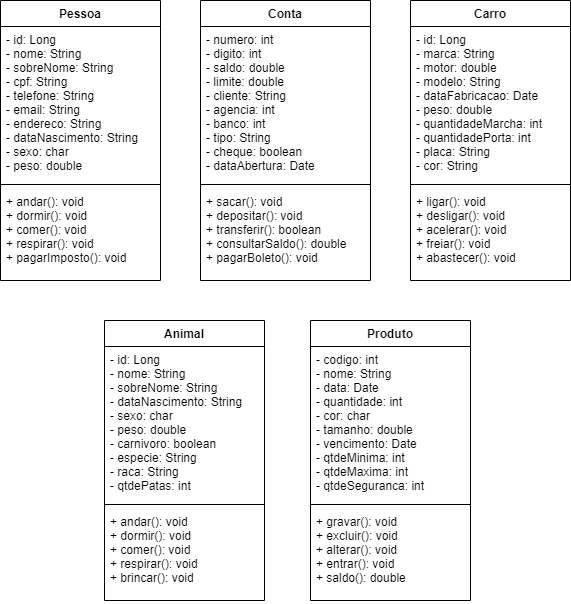

The diagram above was exported from draw.io. Its source (the exported page's mxGraphModel, read from the mxfile embedded in the PNG):
<mxGraphModel dx="1398" dy="592" grid="1" gridSize="10" guides="1" tooltips="1" connect="1" arrows="1" fold="1" page="1" pageScale="1" pageWidth="827" pageHeight="1169" math="0" shadow="0">
  <root>
    <mxCell id="WIyWlLk6GJQsqaUBKTNV-0" />
    <mxCell id="WIyWlLk6GJQsqaUBKTNV-1" parent="WIyWlLk6GJQsqaUBKTNV-0" />
    <mxCell id="3ONuWBcEYFsh167uC3L0-0" value="Pessoa" style="swimlane;fontStyle=1;align=center;verticalAlign=top;childLayout=stackLayout;horizontal=1;startSize=26;horizontalStack=0;resizeParent=1;resizeParentMax=0;resizeLast=0;collapsible=1;marginBottom=0;" vertex="1" parent="WIyWlLk6GJQsqaUBKTNV-1">
      <mxGeometry x="150" y="10" width="160" height="280" as="geometry" />
    </mxCell>
    <mxCell id="3ONuWBcEYFsh167uC3L0-1" value="- id: Long&#10;- nome: String&#10;- sobreNome: String&#10;- cpf: String&#10;- telefone: String&#10;- email: String&#10;- endereco: String&#10;- dataNascimento: String&#10;- sexo: char&#10;- peso: double" style="text;strokeColor=none;fillColor=none;align=left;verticalAlign=top;spacingLeft=4;spacingRight=4;overflow=hidden;rotatable=0;points=[[0,0.5],[1,0.5]];portConstraint=eastwest;" vertex="1" parent="3ONuWBcEYFsh167uC3L0-0">
      <mxGeometry y="26" width="160" height="154" as="geometry" />
    </mxCell>
    <mxCell id="3ONuWBcEYFsh167uC3L0-2" value="" style="line;strokeWidth=1;fillColor=none;align=left;verticalAlign=middle;spacingTop=-1;spacingLeft=3;spacingRight=3;rotatable=0;labelPosition=right;points=[];portConstraint=eastwest;" vertex="1" parent="3ONuWBcEYFsh167uC3L0-0">
      <mxGeometry y="180" width="160" height="8" as="geometry" />
    </mxCell>
    <mxCell id="3ONuWBcEYFsh167uC3L0-3" value="+ andar(): void&#10;+ dormir(): void&#10;+ comer(): void&#10;+ respirar(): void&#10;+ pagarImposto(): void" style="text;strokeColor=none;fillColor=none;align=left;verticalAlign=top;spacingLeft=4;spacingRight=4;overflow=hidden;rotatable=0;points=[[0,0.5],[1,0.5]];portConstraint=eastwest;" vertex="1" parent="3ONuWBcEYFsh167uC3L0-0">
      <mxGeometry y="188" width="160" height="92" as="geometry" />
    </mxCell>
    <mxCell id="3ONuWBcEYFsh167uC3L0-20" value="Conta" style="swimlane;fontStyle=1;align=center;verticalAlign=top;childLayout=stackLayout;horizontal=1;startSize=26;horizontalStack=0;resizeParent=1;resizeParentMax=0;resizeLast=0;collapsible=1;marginBottom=0;" vertex="1" parent="WIyWlLk6GJQsqaUBKTNV-1">
      <mxGeometry x="350" y="10" width="170" height="280" as="geometry" />
    </mxCell>
    <mxCell id="3ONuWBcEYFsh167uC3L0-21" value="- numero: int&#10;- digito: int&#10;- saldo: double&#10;- limite: double&#10;- cliente: String&#10;- agencia: int&#10;- banco: int&#10;- tipo: String&#10;- cheque: boolean&#10;- dataAbertura: Date" style="text;strokeColor=none;fillColor=none;align=left;verticalAlign=top;spacingLeft=4;spacingRight=4;overflow=hidden;rotatable=0;points=[[0,0.5],[1,0.5]];portConstraint=eastwest;" vertex="1" parent="3ONuWBcEYFsh167uC3L0-20">
      <mxGeometry y="26" width="170" height="154" as="geometry" />
    </mxCell>
    <mxCell id="3ONuWBcEYFsh167uC3L0-22" value="" style="line;strokeWidth=1;fillColor=none;align=left;verticalAlign=middle;spacingTop=-1;spacingLeft=3;spacingRight=3;rotatable=0;labelPosition=right;points=[];portConstraint=eastwest;" vertex="1" parent="3ONuWBcEYFsh167uC3L0-20">
      <mxGeometry y="180" width="170" height="8" as="geometry" />
    </mxCell>
    <mxCell id="3ONuWBcEYFsh167uC3L0-23" value="+ sacar(): void&#10;+ depositar(): void&#10;+ transferir(): boolean&#10;+ consultarSaldo(): double&#10;+ pagarBoleto(): void" style="text;strokeColor=none;fillColor=none;align=left;verticalAlign=top;spacingLeft=4;spacingRight=4;overflow=hidden;rotatable=0;points=[[0,0.5],[1,0.5]];portConstraint=eastwest;" vertex="1" parent="3ONuWBcEYFsh167uC3L0-20">
      <mxGeometry y="188" width="170" height="92" as="geometry" />
    </mxCell>
    <mxCell id="3ONuWBcEYFsh167uC3L0-24" value="Carro" style="swimlane;fontStyle=1;align=center;verticalAlign=top;childLayout=stackLayout;horizontal=1;startSize=26;horizontalStack=0;resizeParent=1;resizeParentMax=0;resizeLast=0;collapsible=1;marginBottom=0;" vertex="1" parent="WIyWlLk6GJQsqaUBKTNV-1">
      <mxGeometry x="560" y="10" width="160" height="280" as="geometry" />
    </mxCell>
    <mxCell id="3ONuWBcEYFsh167uC3L0-25" value="- id: Long&#10;- marca: String&#10;- motor: double&#10;- modelo: String&#10;- dataFabricacao: Date&#10;- peso: double&#10;- quantidadeMarcha: int&#10;- quantidadePorta: int&#10;- placa: String&#10;- cor: String" style="text;strokeColor=none;fillColor=none;align=left;verticalAlign=top;spacingLeft=4;spacingRight=4;overflow=hidden;rotatable=0;points=[[0,0.5],[1,0.5]];portConstraint=eastwest;" vertex="1" parent="3ONuWBcEYFsh167uC3L0-24">
      <mxGeometry y="26" width="160" height="154" as="geometry" />
    </mxCell>
    <mxCell id="3ONuWBcEYFsh167uC3L0-26" value="" style="line;strokeWidth=1;fillColor=none;align=left;verticalAlign=middle;spacingTop=-1;spacingLeft=3;spacingRight=3;rotatable=0;labelPosition=right;points=[];portConstraint=eastwest;" vertex="1" parent="3ONuWBcEYFsh167uC3L0-24">
      <mxGeometry y="180" width="160" height="8" as="geometry" />
    </mxCell>
    <mxCell id="3ONuWBcEYFsh167uC3L0-27" value="+ ligar(): void&#10;+ desligar(): void&#10;+ acelerar(): void&#10;+ freiar(): void&#10;+ abastecer(): void" style="text;strokeColor=none;fillColor=none;align=left;verticalAlign=top;spacingLeft=4;spacingRight=4;overflow=hidden;rotatable=0;points=[[0,0.5],[1,0.5]];portConstraint=eastwest;" vertex="1" parent="3ONuWBcEYFsh167uC3L0-24">
      <mxGeometry y="188" width="160" height="92" as="geometry" />
    </mxCell>
    <mxCell id="3ONuWBcEYFsh167uC3L0-28" value="Animal" style="swimlane;fontStyle=1;align=center;verticalAlign=top;childLayout=stackLayout;horizontal=1;startSize=26;horizontalStack=0;resizeParent=1;resizeParentMax=0;resizeLast=0;collapsible=1;marginBottom=0;" vertex="1" parent="WIyWlLk6GJQsqaUBKTNV-1">
      <mxGeometry x="254" y="330" width="160" height="280" as="geometry" />
    </mxCell>
    <mxCell id="3ONuWBcEYFsh167uC3L0-29" value="- id: Long&#10;- nome: String&#10;- sobreNome: String&#10;- dataNascimento: String&#10;- sexo: char&#10;- peso: double&#10;- carnivoro: boolean&#10;- especie: String&#10;- raca: String&#10;- qtdePatas: int" style="text;strokeColor=none;fillColor=none;align=left;verticalAlign=top;spacingLeft=4;spacingRight=4;overflow=hidden;rotatable=0;points=[[0,0.5],[1,0.5]];portConstraint=eastwest;" vertex="1" parent="3ONuWBcEYFsh167uC3L0-28">
      <mxGeometry y="26" width="160" height="154" as="geometry" />
    </mxCell>
    <mxCell id="3ONuWBcEYFsh167uC3L0-30" value="" style="line;strokeWidth=1;fillColor=none;align=left;verticalAlign=middle;spacingTop=-1;spacingLeft=3;spacingRight=3;rotatable=0;labelPosition=right;points=[];portConstraint=eastwest;" vertex="1" parent="3ONuWBcEYFsh167uC3L0-28">
      <mxGeometry y="180" width="160" height="8" as="geometry" />
    </mxCell>
    <mxCell id="3ONuWBcEYFsh167uC3L0-31" value="+ andar(): void&#10;+ dormir(): void&#10;+ comer(): void&#10;+ respirar(): void&#10;+ brincar(): void" style="text;strokeColor=none;fillColor=none;align=left;verticalAlign=top;spacingLeft=4;spacingRight=4;overflow=hidden;rotatable=0;points=[[0,0.5],[1,0.5]];portConstraint=eastwest;" vertex="1" parent="3ONuWBcEYFsh167uC3L0-28">
      <mxGeometry y="188" width="160" height="92" as="geometry" />
    </mxCell>
    <mxCell id="3ONuWBcEYFsh167uC3L0-32" value="Produto" style="swimlane;fontStyle=1;align=center;verticalAlign=top;childLayout=stackLayout;horizontal=1;startSize=26;horizontalStack=0;resizeParent=1;resizeParentMax=0;resizeLast=0;collapsible=1;marginBottom=0;" vertex="1" parent="WIyWlLk6GJQsqaUBKTNV-1">
      <mxGeometry x="460" y="330" width="160" height="280" as="geometry" />
    </mxCell>
    <mxCell id="3ONuWBcEYFsh167uC3L0-33" value="- codigo: int&#10;- nome: String&#10;- data: Date&#10;- quantidade: int&#10;- cor: char&#10;- tamanho: double&#10;- vencimento: Date&#10;- qtdeMinima: int&#10;- qtdeMaxima: int&#10;- qtdeSeguranca: int" style="text;strokeColor=none;fillColor=none;align=left;verticalAlign=top;spacingLeft=4;spacingRight=4;overflow=hidden;rotatable=0;points=[[0,0.5],[1,0.5]];portConstraint=eastwest;" vertex="1" parent="3ONuWBcEYFsh167uC3L0-32">
      <mxGeometry y="26" width="160" height="154" as="geometry" />
    </mxCell>
    <mxCell id="3ONuWBcEYFsh167uC3L0-34" value="" style="line;strokeWidth=1;fillColor=none;align=left;verticalAlign=middle;spacingTop=-1;spacingLeft=3;spacingRight=3;rotatable=0;labelPosition=right;points=[];portConstraint=eastwest;" vertex="1" parent="3ONuWBcEYFsh167uC3L0-32">
      <mxGeometry y="180" width="160" height="8" as="geometry" />
    </mxCell>
    <mxCell id="3ONuWBcEYFsh167uC3L0-35" value="+ gravar(): void&#10;+ excluir(): void&#10;+ alterar(): void&#10;+ entrar(): void&#10;+ saldo(): double" style="text;strokeColor=none;fillColor=none;align=left;verticalAlign=top;spacingLeft=4;spacingRight=4;overflow=hidden;rotatable=0;points=[[0,0.5],[1,0.5]];portConstraint=eastwest;" vertex="1" parent="3ONuWBcEYFsh167uC3L0-32">
      <mxGeometry y="188" width="160" height="92" as="geometry" />
    </mxCell>
  </root>
</mxGraphModel>